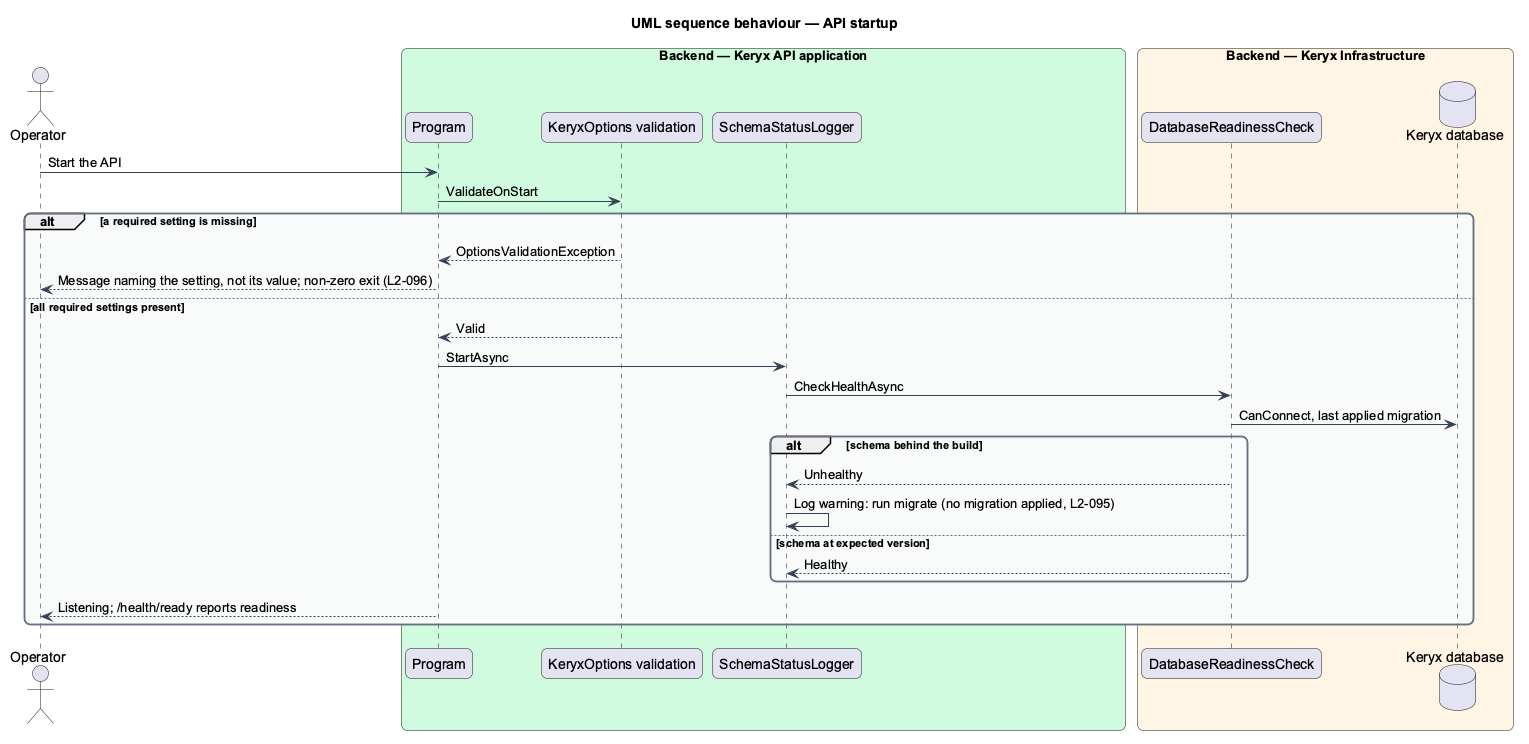

The diagram above was rendered by PlantUML. Its source (embedded in the PNG):
@startuml
title UML sequence behaviour — API startup
skinparam backgroundColor #FFFFFF
skinparam shadowing false
skinparam roundcorner 12
skinparam defaultFontName Arial
skinparam ArrowColor #344054
skinparam rectangle {
  BorderColor #344054
  FontColor #101828
}
skinparam package {
  BorderColor #667085
  FontColor #101828
  BackgroundColor #F9FAFB
}
actor "Operator" as op
box "Backend — Keryx API application" #D1FADF
  participant "Program" as prog
  participant "KeryxOptions validation" as opts
  participant "SchemaStatusLogger" as logger
end box
box "Backend — Keryx Infrastructure" #FFF4E5
  participant "DatabaseReadinessCheck" as check
  database "Keryx database" as db
end box
op -> prog : Start the API
prog -> opts : ValidateOnStart
alt a required setting is missing
  opts --> prog : OptionsValidationException
  prog --> op : Message naming the setting, not its value; non-zero exit (L2-096)
else all required settings present
  opts --> prog : Valid
  prog -> logger : StartAsync
  logger -> check : CheckHealthAsync
  check -> db : CanConnect, last applied migration
  alt schema behind the build
    check --> logger : Unhealthy
    logger -> logger : Log warning: run migrate (no migration applied, L2-095)
  else schema at expected version
    check --> logger : Healthy
  end
  prog --> op : Listening; /health/ready reports readiness
end
@enduml